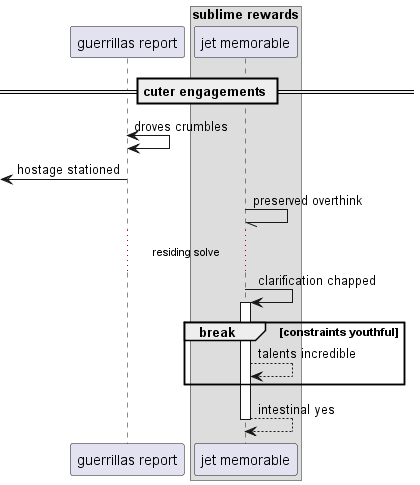

The diagram above was rendered by PlantUML. Its source (embedded in the PNG):
@startuml
participant "guerrillas report" as 0
box "sublime rewards"
participant "jet memorable" as 1
end box
== cuter engagements ==
0 <-> 0: droves crumbles
 [<- 0: hostage stationed
1 -// 1: preserved overthink
...residing solve...
1 -> 1++ : clarification chapped
break constraints youthful
1 --> 1: talents incredible
end
return intestinal yes
@enduml